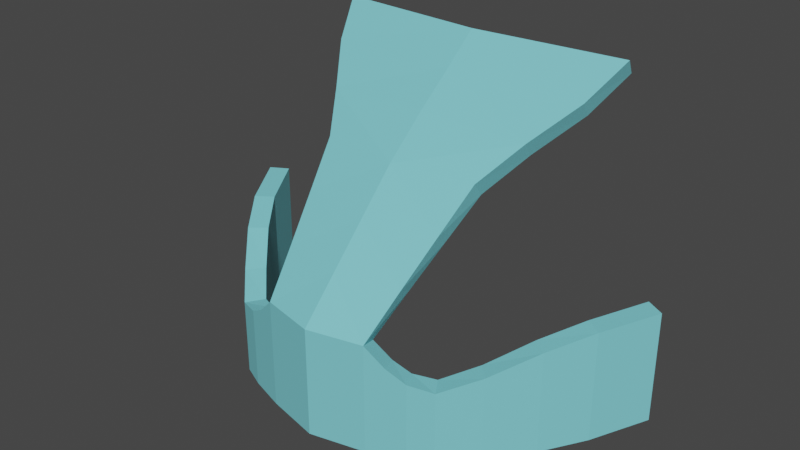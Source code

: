 # Source: Hood3.blend  (saved by Blender 2.90.8; exported with 4.5.12 LTS)
import bpy
from mathutils import Matrix  # noqa: F401  (used for matrix-valued properties, if any)

bpy.ops.wm.read_factory_settings(use_empty=True)
scene = bpy.context.scene
scene.name = 'Scene'

# ---- collections
col_collection = bpy.data.collections.new('Collection'); scene.collection.children.link(col_collection)

# ---- materials (node trees are filled in below, after node groups)
mat_middleblue_hood3 = bpy.data.materials.new('MiddleBlue_Hood3')
mat_middleblue_hood3.use_transparent_shadow = False

# ---- material node trees
mat_middleblue_hood3.use_nodes = True; mat_middleblue_hood3.node_tree.nodes.clear()
_N = mat_middleblue_hood3.node_tree.nodes; _L = mat_middleblue_hood3.node_tree.links
n0 = _N.new('ShaderNodeBsdfPrincipled'); n0.name = 'Principled BSDF'; n0.location = (10, 300)
n0.distribution = 'GGX'
n0.subsurface_method = 'BURLEY'
n0.inputs[0].default_value = (0.2086, 0.6724, 0.7379, 1.0)
n0.inputs[3].default_value = 1.45
n0.inputs[27].default_value = (0.0, 0.0, 0.0, 1.0)
n0.inputs[28].default_value = 1.0
n1 = _N.new('ShaderNodeOutputMaterial'); n1.name = 'Material Output'; n1.location = (300, 300)
_L.new(n0.outputs[0], n1.inputs[0])
n1.is_active_output = True

# ---- world
world_world = bpy.data.worlds.new('World'); scene.world = world_world
world_world.use_nodes = True; world_world.node_tree.nodes.clear()
_N = world_world.node_tree.nodes; _L = world_world.node_tree.links
n0 = _N.new('ShaderNodeOutputWorld'); n0.name = 'World Output'; n0.location = (300, 300)
n1 = _N.new('ShaderNodeBackground'); n1.name = 'Background'; n1.location = (10, 300)
n1.inputs[0].default_value = (0.05088, 0.05088, 0.05088, 1.0)
_L.new(n1.outputs[0], n0.inputs[0])
n0.is_active_output = True
world_world.color = (0.05088, 0.05088, 0.05088)
world_world.use_sun_shadow = False
world_world.sun_shadow_jitter_overblur = 0.0

# ---- meshes
me_cylinder_002 = bpy.data.meshes.new('Cylinder.002')
me_cylinder_002.from_pydata([(-1.704, -1.012, -1.745), (-1.704, -1.012, -0.6129), (-3.041, 0.5138, -1.566), (-3.041, 0.5138, 0.07251), (-3.482, 1.28, -1.473), (-3.482, 1.28, 0.1656), (-2.299, 2.04, 3.012), (-0.8198, -1.343, -1.752), (-0.8198, -1.343, -0.1134), (-1.229, 0.3281, 1.608), (-1.543, -0.7521, -1.745), (-1.54, -0.7541, -0.6129), (-2.79, 0.6891, -1.566), (-2.789, 0.6867, 0.07251), (-3.216, 1.433, -1.473), (-3.216, 1.433, 0.1656), (-2.238, 2.235, 2.778), (-0.002376, 2.059, 2.778), (-0.725, -1.051, -1.752), (-0.7339, -1.061, -0.1979), (-1.192, 0.5332, 1.384), (-2.035, 1.469, 2.544), (-1.597, 0.8727, 2.076), (-0.0007921, 0.8976, 1.851), (-1.983, 1.668, 2.313), (-1.553, 1.074, 1.849), (-1.088, -0.2289, 1.034), (-0.95, -0.7859, 0.4603), (-1.035, 0.001877, 0.8568), (-0.8807, -0.5294, 0.3294), (-2.133, -0.5813, -1.695), (-2.618, -0.04434, -1.633), (-2.618, -0.04434, -0.118), (-2.133, -0.5813, -0.4242), (-1.94, -0.3499, -1.695), (-2.391, 0.1561, -1.633), (-2.389, 0.1531, -0.118), (-1.937, -0.3526, -0.4242), (-1.093, -1.254, -1.752), (-1.366, -1.165, -1.752), (-1.366, -1.165, -0.5501), (-1.093, -1.254, -0.3808), (-0.9777, -0.9716, -1.752), (-1.23, -0.8921, -1.752), (-1.231, -0.8965, -0.5782), (-0.9827, -0.9786, -0.4371), (1.704, -1.012, -1.745), (1.704, -1.012, -0.6129), (3.041, 0.5138, -1.566), (3.041, 0.5138, 0.07251), (3.482, 1.28, -1.473), (3.482, 1.28, 0.1656), (2.299, 2.04, 3.012), (0.8198, -1.343, -1.752), (0.8198, -1.343, -0.1134), (1.229, 0.3281, 1.608), (1.543, -0.7521, -1.745), (1.54, -0.7541, -0.6129), (2.79, 0.6891, -1.566), (2.789, 0.6867, 0.07251), (3.216, 1.433, -1.473), (3.216, 1.433, 0.1656), (2.238, 2.235, 2.778), (0.002376, 2.059, 2.778), (0.725, -1.051, -1.752), (0.7339, -1.061, -0.1979), (1.192, 0.5332, 1.384), (-1.518e-08, -1.24, -1.752), (-1.518e-08, -1.254, -0.2162), (-1.518e-08, 0.3561, 1.388), (-1.518e-08, -1.531, -1.752), (-1.518e-08, -1.531, -0.1134), (-1.518e-08, 1.865, 3.012), (-1.518e-08, 0.1476, 1.608), (2.035, 1.469, 2.544), (1.597, 0.8727, 2.076), (0.0007921, 0.8976, 1.851), (-1.518e-08, 1.491, 2.315), (1.983, 1.668, 2.313), (1.553, 1.074, 1.849), (1.088, -0.2289, 1.034), (0.95, -0.7859, 0.4603), (-1.518e-08, -0.9717, 0.4603), (-1.518e-08, -0.4121, 1.034), (1.035, 0.001877, 0.8568), (0.8807, -0.5294, 0.3294), (-1.518e-08, -0.7176, 0.3185), (-1.518e-08, -0.1807, 0.8532), (-1.518e-08, 1.361, 2.6), (-1.518e-08, 0.7921, 2.156), (2.133, -0.5813, -1.695), (2.618, -0.04434, -1.633), (2.618, -0.04434, -0.118), (2.133, -0.5813, -0.4242), (1.94, -0.3499, -1.695), (2.391, 0.1561, -1.633), (2.389, 0.1531, -0.118), (1.937, -0.3526, -0.4242), (1.093, -1.254, -1.752), (1.366, -1.165, -1.752), (1.366, -1.165, -0.5501), (1.093, -1.254, -0.3808), (0.9777, -0.9716, -1.752), (1.23, -0.8921, -1.752), (1.231, -0.8965, -0.5782), (0.9827, -0.9786, -0.4371)], [(23, 89), (73, 69), (77, 88), (76, 89)], [(39, 40, 1, 0), (31, 32, 3, 2), (2, 3, 5, 4), (70, 71, 8, 7), (26, 83, 73, 9), (43, 10, 11, 44), (35, 12, 13, 36), (12, 14, 15, 13), (24, 16, 17, 77), (67, 18, 19, 68), (28, 20, 69, 87), (39, 0, 10, 43), (31, 2, 12, 35), (33, 1, 11, 37), (2, 4, 14, 12), (5, 3, 13, 15), (4, 5, 15, 14), (20, 25, 23, 69), (26, 9, 20, 28), (6, 72, 17, 16), (70, 7, 18, 67), (41, 8, 19, 45), (21, 6, 16, 24), (22, 21, 24, 25), (9, 22, 25, 20), (25, 24, 77, 23), (8, 27, 29, 19), (27, 26, 28, 29), (19, 29, 86, 68), (29, 28, 87, 86), (8, 71, 82, 27), (27, 82, 83, 26), (72, 6, 21, 88), (22, 89, 88, 21), (73, 89, 22, 9), (3, 32, 36, 13), (32, 33, 37, 36), (0, 30, 34, 10), (30, 31, 35, 34), (10, 34, 37, 11), (34, 35, 36, 37), (0, 1, 33, 30), (30, 33, 32, 31), (1, 40, 44, 11), (40, 41, 45, 44), (7, 38, 42, 18), (38, 39, 43, 42), (18, 42, 45, 19), (42, 43, 44, 45), (7, 8, 41, 38), (38, 41, 40, 39), (99, 46, 47, 100), (91, 48, 49, 92), (48, 50, 51, 49), (70, 53, 54, 71), (80, 55, 73, 83), (103, 104, 57, 56), (95, 96, 59, 58), (58, 59, 61, 60), (78, 77, 63, 62), (67, 68, 65, 64), (84, 87, 69, 66), (99, 103, 56, 46), (91, 95, 58, 48), (93, 97, 57, 47), (48, 58, 60, 50), (51, 61, 59, 49), (50, 60, 61, 51), (66, 69, 76, 79), (80, 84, 66, 55), (52, 62, 63, 72), (70, 67, 64, 53), (101, 105, 65, 54), (74, 78, 62, 52), (75, 79, 78, 74), (55, 66, 79, 75), (79, 76, 77, 78), (54, 65, 85, 81), (81, 85, 84, 80), (65, 68, 86, 85), (85, 86, 87, 84), (54, 81, 82, 71), (81, 80, 83, 82), (72, 88, 74, 52), (75, 74, 88, 89), (73, 55, 75, 89), (49, 59, 96, 92), (92, 96, 97, 93), (46, 56, 94, 90), (90, 94, 95, 91), (56, 57, 97, 94), (94, 97, 96, 95), (46, 90, 93, 47), (90, 91, 92, 93), (47, 57, 104, 100), (100, 104, 105, 101), (53, 64, 102, 98), (98, 102, 103, 99), (64, 65, 105, 102), (102, 105, 104, 103), (53, 98, 101, 54), (98, 99, 100, 101)])
_uv = me_cylinder_002.uv_layers.new(name='UVMap')
_uv.uv.foreach_set('vector', [0.9167, 0.5, 0.9167, 1.0, 0.8956, 1.0, 0.8956, 0.5, 0.8326, 0.5, 0.8326, 1.0, 0.8007, 1.0, 0.8007, 0.5, 0.8007, 0.5, 0.8007, 1.0, 0.7632, 1.0, 0.7632, 0.5, 1.0, 0.5, 1.0, 1.0, 0.95, 1.0, 0.95, 0.5, 0.951, 1.0, 1.0, 1.0, 1.0, 1.0, 0.9515, 1.0, 0.9167, 0.5, 0.8956, 0.5, 0.8956, 1.0, 0.9167, 1.0, 0.8326, 0.5, 0.8007, 0.5, 0.8007, 1.0, 0.8326, 1.0, 0.8007, 0.5, 0.7632, 0.5, 0.7632, 1.0, 0.8007, 1.0, 0.9521, 1.0, 0.9524, 1.0, 1.0, 1.0, 1.0, 1.0, 1.0, 0.5, 0.95, 0.5, 0.95, 1.0, 1.0, 1.0, 0.951, 1.0, 0.9515, 1.0, 1.0, 1.0, 1.0, 1.0, 0.9167, 0.5, 0.8956, 0.5, 0.8956, 0.5, 0.9167, 0.5, 0.8326, 0.5, 0.8007, 0.5, 0.8007, 0.5, 0.8326, 0.5, 0.8666, 1.0, 0.8956, 1.0, 0.8956, 1.0, 0.8666, 1.0, 0.8007, 0.5, 0.7632, 0.5, 0.7632, 0.5, 0.8007, 0.5, 0.7632, 1.0, 0.8007, 1.0, 0.8007, 1.0, 0.7632, 1.0, 0.7632, 0.5, 0.7632, 1.0, 0.7632, 1.0, 0.7632, 0.5, 0.9515, 1.0, 0.9518, 1.0, 1.0, 1.0, 1.0, 1.0, 0.951, 1.0, 0.9515, 1.0, 0.9515, 1.0, 0.951, 1.0, 0.9524, 1.0, 1.0, 1.0, 1.0, 1.0, 0.9524, 1.0, 1.0, 0.5, 0.95, 0.5, 0.95, 0.5, 1.0, 0.5, 0.9333, 1.0, 0.95, 1.0, 0.95, 1.0, 0.9333, 1.0, 0.9521, 1.0, 0.9524, 1.0, 0.9524, 1.0, 0.9521, 1.0, 0.9518, 1.0, 0.9521, 1.0, 0.9521, 1.0, 0.9518, 1.0, 0.9515, 1.0, 0.9518, 1.0, 0.9518, 1.0, 0.9515, 1.0, 0.9518, 1.0, 0.9521, 1.0, 1.0, 1.0, 1.0, 1.0, 0.95, 1.0, 0.9505, 1.0, 0.9505, 1.0, 0.95, 1.0, 0.9505, 1.0, 0.951, 1.0, 0.951, 1.0, 0.9505, 1.0, 0.95, 1.0, 0.9505, 1.0, 1.0, 1.0, 1.0, 1.0, 0.9505, 1.0, 0.951, 1.0, 1.0, 1.0, 1.0, 1.0, 0.95, 1.0, 1.0, 1.0, 1.0, 1.0, 0.9505, 1.0, 0.9505, 1.0, 1.0, 1.0, 1.0, 1.0, 0.951, 1.0, 1.0, 1.0, 0.9524, 1.0, 0.9521, 1.0, 0.0, 0.0, 0.9518, 1.0, 0.0, 0.0, 0.0, 0.0, 0.9521, 1.0, 0.0, 0.0, 0.0, 0.0, 0.9518, 1.0, 0.9515, 1.0, 0.8007, 1.0, 0.8326, 1.0, 0.8326, 1.0, 0.8007, 1.0, 0.8326, 1.0, 0.8666, 1.0, 0.8666, 1.0, 0.8326, 1.0, 0.8956, 0.5, 0.8666, 0.5, 0.8666, 0.5, 0.8956, 0.5, 0.8666, 0.5, 0.8326, 0.5, 0.8326, 0.5, 0.8666, 0.5, 0.8956, 0.5, 0.8666, 0.5, 0.8666, 1.0, 0.8956, 1.0, 0.8666, 0.5, 0.8326, 0.5, 0.8326, 1.0, 0.8666, 1.0, 0.8956, 0.5, 0.8956, 1.0, 0.8666, 1.0, 0.8666, 0.5, 0.8666, 0.5, 0.8666, 1.0, 0.8326, 1.0, 0.8326, 0.5, 0.8956, 1.0, 0.9167, 1.0, 0.9167, 1.0, 0.8956, 1.0, 0.9167, 1.0, 0.9333, 1.0, 0.9333, 1.0, 0.9167, 1.0, 0.95, 0.5, 0.9333, 0.5, 0.9333, 0.5, 0.95, 0.5, 0.9333, 0.5, 0.9167, 0.5, 0.9167, 0.5, 0.9333, 0.5, 0.95, 0.5, 0.9333, 0.5, 0.9333, 1.0, 0.95, 1.0, 0.9333, 0.5, 0.9167, 0.5, 0.9167, 1.0, 0.9333, 1.0, 0.95, 0.5, 0.95, 1.0, 0.9333, 1.0, 0.9333, 0.5, 0.9333, 0.5, 0.9333, 1.0, 0.9167, 1.0, 0.9167, 0.5, 0.9167, 0.5, 0.8956, 0.5, 0.8956, 1.0, 0.9167, 1.0, 0.8326, 0.5, 0.8007, 0.5, 0.8007, 1.0, 0.8326, 1.0, 0.8007, 0.5, 0.7632, 0.5, 0.7632, 1.0, 0.8007, 1.0, 1.0, 0.5, 0.95, 0.5, 0.95, 1.0, 1.0, 1.0, 0.951, 1.0, 0.9515, 1.0, 1.0, 1.0, 1.0, 1.0, 0.9167, 0.5, 0.9167, 1.0, 0.8956, 1.0, 0.8956, 0.5, 0.8326, 0.5, 0.8326, 1.0, 0.8007, 1.0, 0.8007, 0.5, 0.8007, 0.5, 0.8007, 1.0, 0.7632, 1.0, 0.7632, 0.5, 0.9521, 1.0, 1.0, 1.0, 1.0, 1.0, 0.9524, 1.0, 1.0, 0.5, 1.0, 1.0, 0.95, 1.0, 0.95, 0.5, 0.951, 1.0, 1.0, 1.0, 1.0, 1.0, 0.9515, 1.0, 0.9167, 0.5, 0.9167, 0.5, 0.8956, 0.5, 0.8956, 0.5, 0.8326, 0.5, 0.8326, 0.5, 0.8007, 0.5, 0.8007, 0.5, 0.8666, 1.0, 0.8666, 1.0, 0.8956, 1.0, 0.8956, 1.0, 0.8007, 0.5, 0.8007, 0.5, 0.7632, 0.5, 0.7632, 0.5, 0.7632, 1.0, 0.7632, 1.0, 0.8007, 1.0, 0.8007, 1.0, 0.7632, 0.5, 0.7632, 0.5, 0.7632, 1.0, 0.7632, 1.0, 0.9515, 1.0, 1.0, 1.0, 1.0, 1.0, 0.9518, 1.0, 0.951, 1.0, 0.951, 1.0, 0.9515, 1.0, 0.9515, 1.0, 0.9524, 1.0, 0.9524, 1.0, 1.0, 1.0, 1.0, 1.0, 1.0, 0.5, 1.0, 0.5, 0.95, 0.5, 0.95, 0.5, 0.9333, 1.0, 0.9333, 1.0, 0.95, 1.0, 0.95, 1.0, 0.9521, 1.0, 0.9521, 1.0, 0.9524, 1.0, 0.9524, 1.0, 0.9518, 1.0, 0.9518, 1.0, 0.9521, 1.0, 0.9521, 1.0, 0.9515, 1.0, 0.9515, 1.0, 0.9518, 1.0, 0.9518, 1.0, 0.9518, 1.0, 1.0, 1.0, 1.0, 1.0, 0.9521, 1.0, 0.95, 1.0, 0.95, 1.0, 0.9505, 1.0, 0.9505, 1.0, 0.9505, 1.0, 0.9505, 1.0, 0.951, 1.0, 0.951, 1.0, 0.95, 1.0, 1.0, 1.0, 1.0, 1.0, 0.9505, 1.0, 0.9505, 1.0, 1.0, 1.0, 1.0, 1.0, 0.951, 1.0, 0.95, 1.0, 0.9505, 1.0, 1.0, 1.0, 1.0, 1.0, 0.9505, 1.0, 0.951, 1.0, 1.0, 1.0, 1.0, 1.0, 1.0, 1.0, 0.0, 0.0, 0.9521, 1.0, 0.9524, 1.0, 0.9518, 1.0, 0.9521, 1.0, 0.0, 0.0, 0.0, 0.0, 0.0, 0.0, 0.9515, 1.0, 0.9518, 1.0, 0.0, 0.0, 0.8007, 1.0, 0.8007, 1.0, 0.8326, 1.0, 0.8326, 1.0, 0.8326, 1.0, 0.8326, 1.0, 0.8666, 1.0, 0.8666, 1.0, 0.8956, 0.5, 0.8956, 0.5, 0.8666, 0.5, 0.8666, 0.5, 0.8666, 0.5, 0.8666, 0.5, 0.8326, 0.5, 0.8326, 0.5, 0.8956, 0.5, 0.8956, 1.0, 0.8666, 1.0, 0.8666, 0.5, 0.8666, 0.5, 0.8666, 1.0, 0.8326, 1.0, 0.8326, 0.5, 0.8956, 0.5, 0.8666, 0.5, 0.8666, 1.0, 0.8956, 1.0, 0.8666, 0.5, 0.8326, 0.5, 0.8326, 1.0, 0.8666, 1.0, 0.8956, 1.0, 0.8956, 1.0, 0.9167, 1.0, 0.9167, 1.0, 0.9167, 1.0, 0.9167, 1.0, 0.9333, 1.0, 0.9333, 1.0, 0.95, 0.5, 0.95, 0.5, 0.9333, 0.5, 0.9333, 0.5, 0.9333, 0.5, 0.9333, 0.5, 0.9167, 0.5, 0.9167, 0.5, 0.95, 0.5, 0.95, 1.0, 0.9333, 1.0, 0.9333, 0.5, 0.9333, 0.5, 0.9333, 1.0, 0.9167, 1.0, 0.9167, 0.5, 0.95, 0.5, 0.9333, 0.5, 0.9333, 1.0, 0.95, 1.0, 0.9333, 0.5, 0.9167, 0.5, 0.9167, 1.0, 0.9333, 1.0])
me_cylinder_002.materials.append(mat_middleblue_hood3)
me_cylinder_002.use_remesh_fix_poles = True
me_cylinder_002.use_remesh_preserve_attributes = False
me_cylinder_002.use_mirror_vertex_groups = False
me_cylinder_002.update()

# ---- objects
ob_hood3 = bpy.data.objects.new('Hood3', me_cylinder_002)

# ---- transforms, parenting, visibility, modifiers, constraints
ob_hood3.location = (0.0, 0.0, 0.0)
ob_hood3.lineart.crease_threshold = 0.0

# ---- collection membership
col_collection.objects.link(ob_hood3)

# ---- scene / render settings (as saved in the file)
scene.frame_start = 1; scene.frame_end = 250; scene.frame_set(1)
scene.render.engine = 'BLENDER_EEVEE_NEXT'
scene.cycles.use_denoising = False
scene.cycles.samples = 128
scene.cycles.sampling_pattern = 'TABULATED_SOBOL'
scene.cycles.use_adaptive_sampling = False
scene.cycles.use_light_tree = False
scene.view_settings.view_transform = 'Filmic'
bpy.context.view_layer.update()

# ---- added for rendering (the .blend has no active camera and no usable light): camera, sun
cam_auto = bpy.data.cameras.new('AutoCamera')
cam_auto.lens = 50.0
cam_auto.sensor_width = 36.0
cam_auto.clip_end = 1000.0
ob_auto_camera = bpy.data.objects.new('AutoCamera', cam_auto)
scene.collection.objects.link(ob_auto_camera)
ob_auto_camera.location = (8.54965, -9.90795, 7.46975)
ob_auto_camera.rotation_euler = (1.09748, -7.21219e-08, 0.694738)
scene.camera = ob_auto_camera
light_auto_sun = bpy.data.lights.new('AutoSun', 'SUN')
light_auto_sun.energy = 3.0
light_auto_sun.angle = 0.0523599
ob_auto_sun = bpy.data.objects.new('AutoSun', light_auto_sun)
scene.collection.objects.link(ob_auto_sun)
ob_auto_sun.rotation_euler = (0.872665, 0.174533, 0.523599)
bpy.context.view_layer.update()

